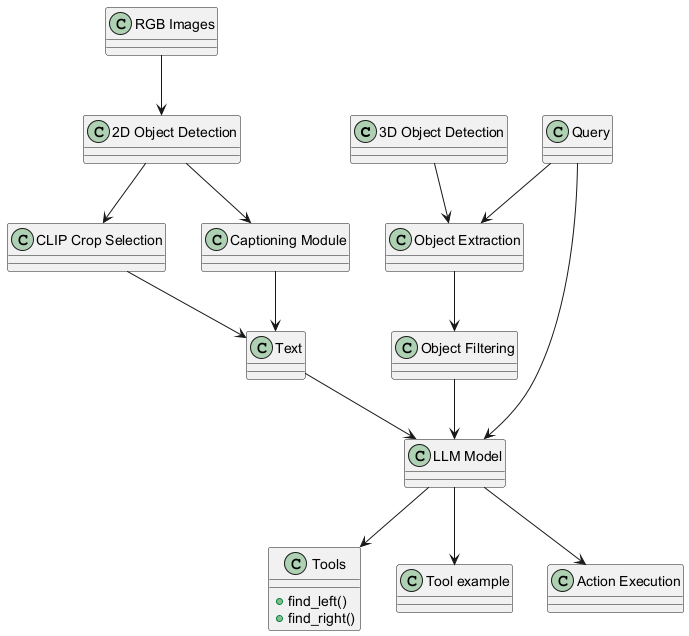

The diagram above was rendered by PlantUML. Its source (embedded in the PNG):
@startuml
class "3D Object Detection" 
class "Object Extraction"
class "Object Filtering"
class "LLM Model"
class "Tools" {
  +find_left()
  +find_right()
}
class "Tool example"
class "Action Execution"
class "RGB Images"
class "2D Object Detection"
class "CLIP Crop Selection"
class "Captioning Module"
class "Text"
class "Query"

"RGB Images" --> "2D Object Detection"
"2D Object Detection" --> "CLIP Crop Selection"
"2D Object Detection" --> "Captioning Module"
"CLIP Crop Selection" --> "Text"
"Captioning Module" --> "Text"

"3D Object Detection" --> "Object Extraction"
"Object Extraction" --> "Object Filtering"
"Object Filtering" --> "LLM Model"

"Query" --> "Object Extraction"
"Query" --> "LLM Model"
"Text" --> "LLM Model"

"LLM Model" --> "Tools"
"LLM Model" --> "Tool example"
"LLM Model" --> "Action Execution"
@enduml